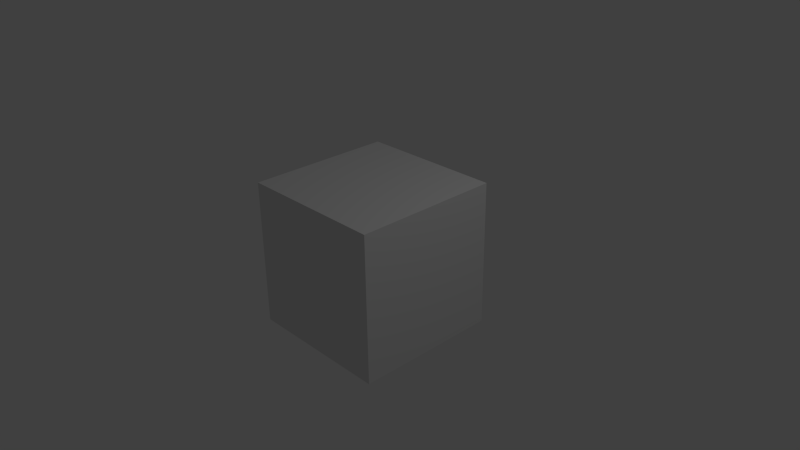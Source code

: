 # Source: code.blend  (saved by Blender 2.76.0; exported with 4.5.12 LTS)
import bpy
from mathutils import Matrix  # noqa: F401  (used for matrix-valued properties, if any)

bpy.ops.wm.read_factory_settings(use_empty=True)
scene = bpy.context.scene
scene.name = 'Scene'

# ---- collections
col_collection_1 = bpy.data.collections.new('Collection 1'); scene.collection.children.link(col_collection_1)

# ---- materials (node trees are filled in below, after node groups)
mat_material = bpy.data.materials.new('Material')
mat_material.alpha_threshold = 0.0
mat_material.use_transparent_shadow = False
mat_material.roughness = 0.5
mat_material.line_color = (0.0, 0.0, 0.0, 1.0)

# ---- material node trees

# ---- world
world_world = bpy.data.worlds.new('World'); scene.world = world_world
world_world.color = (0.05088, 0.05088, 0.05088)
world_world.use_sun_shadow = False
world_world.sun_shadow_jitter_overblur = 0.0
world_world.cycles.sampling_method = 'MANUAL'
world_world.cycles.sample_map_resolution = 256

# ---- cameras
cam_camera = bpy.data.cameras.new('Camera')
cam_camera.clip_end = 100.0
cam_camera.lens = 35.0
cam_camera.sensor_width = 32.0
cam_camera.sensor_height = 18.0
cam_camera.ortho_scale = 7.314
cam_camera.dof.focus_distance = 0.0
cam_camera.dof.aperture_fstop = 128.0

# ---- lights
light_lamp = bpy.data.lights.new('Lamp', 'POINT')
light_lamp.transmission_factor = 0.0
light_lamp.cutoff_distance = 30.0
light_lamp.energy = 100.0
light_lamp.shadow_buffer_clip_start = 1.001
light_lamp.shadow_soft_size = 0.1
light_lamp.shadow_maximum_resolution = 0.006
light_lamp.use_absolute_resolution = True
light_lamp.cycles.use_multiple_importance_sampling = False

# ---- meshes
me_cube = bpy.data.meshes.new('Cube')
me_cube.from_pydata([(1.0, 1.0, -1.0), (1.0, -1.0, -1.0), (-1.0, -1.0, -1.0), (-1.0, 1.0, -1.0), (1.0, 1.0, 1.0), (1.0, -1.0, 1.0), (-1.0, -1.0, 1.0), (-1.0, 1.0, 1.0)], [], [(0, 1, 2, 3), (4, 7, 6, 5), (0, 4, 5, 1), (1, 5, 6, 2), (2, 6, 7, 3), (4, 0, 3, 7)])
me_cube.materials.append(mat_material)
me_cube.use_remesh_preserve_volume = False
me_cube.use_remesh_preserve_attributes = False
me_cube.use_mirror_vertex_groups = False
me_cube.update()

# ---- objects
ob_cube = bpy.data.objects.new('Cube', me_cube)
ob_lamp = bpy.data.objects.new('Lamp', light_lamp)
ob_camera = bpy.data.objects.new('Camera', cam_camera)

# ---- transforms, parenting, visibility, modifiers, constraints
ob_cube.location = (0.0, 0.0, 0.0)
ob_cube.lock_rotations_4d = False
ob_cube.empty_display_type = 'ARROWS'
ob_cube.lineart.crease_threshold = 0.0
ob_lamp.location = (4.076, 1.005, 5.904)
ob_lamp.rotation_euler = (0.6503, 0.05522, 1.866)
ob_lamp.lock_rotations_4d = False
ob_lamp.empty_display_type = 'ARROWS'
ob_lamp.color = (0.0, 0.0, 0.0, 0.0)
ob_lamp.lineart.crease_threshold = 0.0
ob_camera.location = (7.481, -6.508, 5.344)
ob_camera.rotation_euler = (1.109, 0.01082, 0.8149)
ob_camera.lock_rotations_4d = False
ob_camera.empty_display_type = 'ARROWS'
ob_camera.color = (0.0, 0.0, 0.0, 0.0)
ob_camera.display_type = 'WIRE'
ob_camera.lineart.crease_threshold = 0.0

# ---- collection membership
col_collection_1.objects.link(ob_cube)
col_collection_1.objects.link(ob_lamp)
col_collection_1.objects.link(ob_camera)

# ---- scene / render settings (as saved in the file)
scene.camera = ob_camera
scene.frame_start = 1; scene.frame_end = 250; scene.frame_set(1)
scene.render.engine = 'BLENDER_EEVEE_NEXT'
scene.render.resolution_percentage = 50
scene.render.dither_intensity = 0.0
scene.cycles.use_denoising = False
scene.cycles.samples = 10
scene.cycles.sampling_pattern = 'TABULATED_SOBOL'
scene.cycles.light_sampling_threshold = 0.0
scene.cycles.use_adaptive_sampling = False
scene.cycles.use_light_tree = False
scene.cycles.blur_glossy = 0.0
scene.cycles.pixel_filter_type = 'GAUSSIAN'
scene.cycles.sample_clamp_indirect = 0.0
scene.view_settings.view_transform = 'Standard'
bpy.context.view_layer.update()
